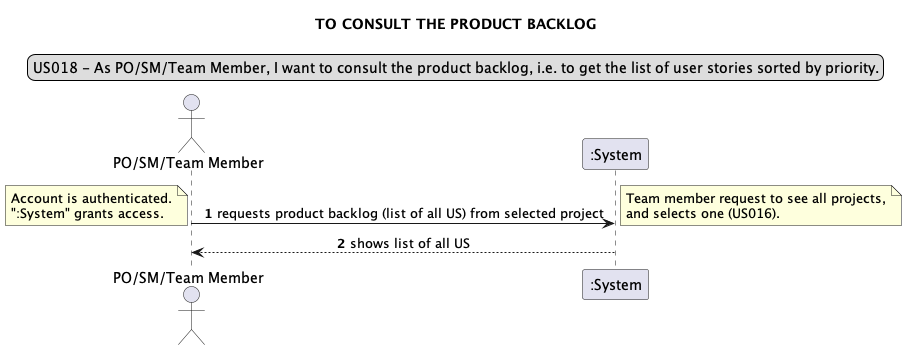

The diagram above was rendered by PlantUML. Its source (embedded in the PNG):
@startuml
legend top
US018 - As PO/SM/Team Member, I want to consult the product backlog, i.e. to get the list of user stories sorted by priority.
end legend
skinparam sequenceMessageAlign center
title TO CONSULT THE PRODUCT BACKLOG
actor "PO/SM/Team Member" as actor
autonumber
actor -> ":System": requests product backlog (list of all US) from selected project
note left
Account is authenticated.
":System" grants access.
end note
note right
Team member request to see all projects,
and selects one (US016).
end note
actor <-- ":System": shows list of all US

@enduml